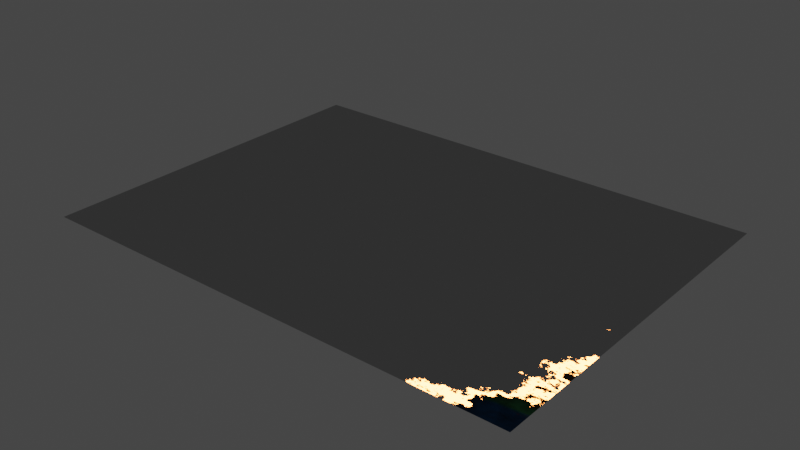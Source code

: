 # Source: burning_paper.blend  (saved by Blender 2.83.19; exported with 4.5.12 LTS)
import bpy
from mathutils import Matrix  # noqa: F401  (used for matrix-valued properties, if any)

bpy.ops.wm.read_factory_settings(use_empty=True)
scene = bpy.context.scene
scene.name = 'Scene'

# ---- collections
col_collection = bpy.data.collections.new('Collection'); scene.collection.children.link(col_collection)

# ---- materials (node trees are filled in below, after node groups)
mat_paper = bpy.data.materials.new('paper')
mat_paper.surface_render_method = 'BLENDED'
mat_paper.blend_method = 'BLEND'
mat_paper.use_transparent_shadow = False

# ---- node groups
ng_lava = bpy.data.node_groups.new('lava', 'ShaderNodeTree')
_N = ng_lava.nodes; _L = ng_lava.links

# ---- material node trees
mat_paper.use_nodes = True; mat_paper.node_tree.nodes.clear()
_N = mat_paper.node_tree.nodes; _L = mat_paper.node_tree.links
n0 = _N.new('ShaderNodeOutputMaterial'); n0.name = 'Material Output'; n0.location = (1215, 335)
n1 = _N.new('ShaderNodeEmission'); n1.name = 'Emission'; n1.location = (698, 443)
n1.inputs[1].default_value = 54.4
n2 = _N.new('ShaderNodeVectorMath'); n2.name = 'Vector Math'; n2.location = (-1549, 417)
n3 = _N.new('ShaderNodeVectorMath'); n3.name = 'Vector Math.003'; n3.location = (-1579, 239)
n3.operation = 'SCALE'
n3.inputs[0].default_value = (0.5, 0.5, 0.5)
n4 = _N.new('ShaderNodeVectorMath'); n4.name = 'Vector Math.002'; n4.location = (-1758, 293)
n4.operation = 'SCALE'
n5 = _N.new('ShaderNodeValue'); n5.name = 'Value'; n5.location = (-1930, 115)
n5.outputs[0].default_value = 0.6
n6 = _N.new('ShaderNodeVectorRotate'); n6.name = 'Vector Rotate'; n6.location = (-963, 494)
n6.inputs[3].default_value = 0.3491
n7 = _N.new('NodeReroute'); n7.name = 'Reroute.001'; n7.location = (-490, 626)
n7.width = 16
n7.socket_idname = 'NodeSocketFloat'
n8 = _N.new('NodeReroute'); n8.name = 'Reroute'; n8.location = (-477, 423)
n8.width = 16
n8.socket_idname = 'NodeSocketFloat'
n9 = _N.new('ShaderNodeMath'); n9.name = 'Math'; n9.location = (-309, 486)
n9.operation = 'COMPARE'
n9.inputs[2].default_value = 0.02
n10 = _N.new('ShaderNodeValToRGB'); n10.name = 'ColorRamp'; n10.location = (380, 507)
while len(n10.color_ramp.elements) > 1: n10.color_ramp.elements.remove(n10.color_ramp.elements[-1])
n10.color_ramp.elements[0].position = 0.0; n10.color_ramp.elements[0].color = (0.0, 0.0, 0.0, 1.0)
_e = n10.color_ramp.elements.new(1.0); _e.color = (1.0, 0.2125, 0.04706, 1.0)
n11 = _N.new('ShaderNodeTexCoord'); n11.name = 'Texture Coordinate'; n11.location = (-2078, 450)
n12 = _N.new('ShaderNodeTexNoise'); n12.name = 'Noise Texture'; n12.location = (-2144, 197)
n12.inputs[2].default_value = 7.0
n12.inputs[3].default_value = 16.0
n12.inputs[4].default_value = 0.7233
n12.inputs[8].default_value = 0.1
n13 = _N.new('ShaderNodeValue'); n13.name = 'Value.001'; n13.location = (-699, 673)
n13.outputs[0].default_value = 0.8655
n14 = _N.new('ShaderNodeMath'); n14.name = 'Math.003'; n14.location = (-300, 834)
n14.operation = 'GREATER_THAN'
n14.use_clamp = True
n14.inputs[2].default_value = 0.0
n15 = _N.new('ShaderNodeMath'); n15.name = 'Math.002'; n15.location = (-307, 672)
n15.operation = 'LESS_THAN'
n15.use_clamp = True
n15.inputs[2].default_value = 0.0
n16 = _N.new('ShaderNodeVectorMath'); n16.name = 'Vector Math.001'; n16.location = (-1329, 424)
n16.operation = 'SUBTRACT'
n17 = _N.new('ShaderNodeSeparateXYZ'); n17.name = 'Separate XYZ'; n17.location = (-751, 483)
n18 = _N.new('ShaderNodeBsdfTransparent'); n18.name = 'Transparent BSDF'; n18.location = (376, 242)
n19 = _N.new('ShaderNodeMixShader'); n19.name = 'Mix Shader.001'; n19.location = (800, 292)
n20 = _N.new('ShaderNodeMath'); n20.name = 'Math.001'; n20.location = (-377, -125)
n20.operation = 'SUBTRACT'
n20.inputs[2].default_value = 0.02
n21 = _N.new('ShaderNodeMath'); n21.name = 'Math.004'; n21.location = (-192, -142)
n21.operation = 'ABSOLUTE'
n21.inputs[1].default_value = 0.48
n21.inputs[2].default_value = 0.02
n22 = _N.new('ShaderNodeMapRange'); n22.name = 'Map Range'; n22.location = (-21, -119)
n22.inputs[2].default_value = 0.24
n22.inputs[3].default_value = 1.0
n22.inputs[4].default_value = 0.0
n23 = _N.new('ShaderNodeMix'); n23.name = 'Mix'; n23.location = (172, -231)
n23.data_type = 'RGBA'
n23.inputs[7].default_value = (0.01084, 0.002582, 0.0009881, 1.0)
n24 = _N.new('ShaderNodeTexVoronoi'); n24.name = 'Voronoi Texture'; n24.location = (-154, -356)
n24.voronoi_dimensions = '4D'
n24.distance = 'MINKOWSKI'
n24.feature = 'SMOOTH_F1'
n24.inputs[1].default_value = 2.1
n24.inputs[2].default_value = 7.6
n24.inputs[8].default_value = 0.6
n25 = _N.new('ShaderNodeGroup'); n25.name = 'Group'; n25.location = (676, -121)
n25.node_tree = ng_lava
n25.inputs[0].default_value = 2.7
n25.inputs[1].default_value = 1.2
n25.inputs[2].default_value = (1.0, 0.04185, 0.0, 1.0)
n25.inputs[3].default_value = 239.1
n26 = _N.new('ShaderNodeBsdfPrincipled'); n26.name = 'Principled BSDF'; n26.location = (349, -91)
n26.distribution = 'GGX'
n26.subsurface_method = 'BURLEY'
n26.inputs[2].default_value = 1.0
n26.inputs[3].default_value = 1.45
n26.inputs[27].default_value = (0.0, 0.0, 0.0, 1.0)
n26.inputs[28].default_value = 1.0
n27 = _N.new('ShaderNodeMixShader'); n27.name = 'Mix Shader'; n27.location = (995, 353)
_L.new(n8.outputs[0], n9.inputs[0])
_L.new(n9.outputs[0], n10.inputs[0])
_L.new(n2.outputs[0], n16.inputs[0])
_L.new(n12.outputs[1], n4.inputs[0])
_L.new(n16.outputs[0], n6.inputs[0])
_L.new(n4.outputs[0], n2.inputs[1])
_L.new(n3.outputs[0], n16.inputs[1])
_L.new(n5.outputs[0], n4.inputs[3])
_L.new(n5.outputs[0], n3.inputs[3])
_L.new(n10.outputs[0], n1.inputs[0])
_L.new(n18.outputs[0], n19.inputs[2])
_L.new(n7.outputs[0], n9.inputs[1])
_L.new(n7.outputs[0], n15.inputs[1])
_L.new(n8.outputs[0], n15.inputs[0])
_L.new(n15.outputs[0], n19.inputs[0])
_L.new(n19.outputs[0], n27.inputs[2])
_L.new(n1.outputs[0], n27.inputs[1])
_L.new(n8.outputs[0], n14.inputs[0])
_L.new(n7.outputs[0], n14.inputs[1])
_L.new(n6.outputs[0], n17.inputs[0])
_L.new(n23.outputs[2], n26.inputs[0])
_L.new(n7.outputs[0], n20.inputs[1])
_L.new(n8.outputs[0], n20.inputs[0])
_L.new(n17.outputs[0], n8.inputs[0])
_L.new(n13.outputs[0], n7.inputs[0])
_L.new(n20.outputs[0], n21.inputs[0])
_L.new(n21.outputs[0], n22.inputs[0])
_L.new(n22.outputs[0], n23.inputs[0])
_L.new(n11.outputs[2], n2.inputs[0])
_L.new(n24.outputs[1], n23.inputs[6])
_L.new(n26.outputs[0], n19.inputs[1])
_L.new(n27.outputs[0], n0.inputs[0])
n0.is_active_output = True

# ---- world
world_world = bpy.data.worlds.new('World'); scene.world = world_world
world_world.use_nodes = True; world_world.node_tree.nodes.clear()
_N = world_world.node_tree.nodes; _L = world_world.node_tree.links
n0 = _N.new('ShaderNodeOutputWorld'); n0.name = 'World Output'; n0.location = (300, 300)
n1 = _N.new('ShaderNodeBackground'); n1.name = 'Background'; n1.location = (10, 300)
n1.inputs[0].default_value = (0.05088, 0.05088, 0.05088, 1.0)
_L.new(n1.outputs[0], n0.inputs[0])
n0.is_active_output = True
world_world.color = (0.05088, 0.05088, 0.05088)
world_world.use_sun_shadow = False
world_world.sun_shadow_jitter_overblur = 0.0

# ---- meshes
me_plane = bpy.data.meshes.new('Plane')
me_plane.from_pydata([(-1.0, -1.0, 0.0), (1.0, -1.0, 0.0), (-1.0, 1.0, 0.0), (1.0, 1.0, 0.0)], [], [(0, 1, 3, 2)])
_uv = me_plane.uv_layers.new(name='UVMap')
_uv.uv.foreach_set('vector', [0.0, 0.0, 1.0, 0.0, 1.0, 1.0, 0.0, 1.0])
me_plane.materials.append(mat_paper)
me_plane.use_remesh_fix_poles = True
me_plane.use_remesh_preserve_attributes = False
me_plane.use_mirror_vertex_groups = False
me_plane.update()

# ---- objects
ob_plane = bpy.data.objects.new('Plane', me_plane)

# ---- transforms, parenting, visibility, modifiers, constraints
ob_plane.location = (0.0, 0.0, 0.0)
ob_plane.rotation_euler = (0.003491, 0.0, 0.0)
ob_plane.scale = (1.35, 1.0, 1.0)
ob_plane.lineart.crease_threshold = 0.0

# ---- collection membership
col_collection.objects.link(ob_plane)

# ---- scene / render settings (as saved in the file)
scene.frame_start = 1; scene.frame_end = 250; scene.frame_set(201)
scene.render.engine = 'BLENDER_EEVEE_NEXT'
scene.render.film_transparent = True
scene.cycles.use_denoising = False
scene.cycles.samples = 128
scene.cycles.sampling_pattern = 'TABULATED_SOBOL'
scene.cycles.use_adaptive_sampling = False
scene.cycles.use_light_tree = False
scene.view_settings.view_transform = 'Filmic'
bpy.context.view_layer.update()

# ---- added for rendering (the .blend has no active camera): camera
cam_auto = bpy.data.cameras.new('AutoCamera')
cam_auto.lens = 50.0
cam_auto.sensor_width = 36.0
cam_auto.clip_end = 1000.0
ob_auto_camera = bpy.data.objects.new('AutoCamera', cam_auto)
scene.collection.objects.link(ob_auto_camera)
ob_auto_camera.location = (3.10881, -3.73057, 2.48705)
ob_auto_camera.rotation_euler = (1.09748, -7.21219e-08, 0.694738)
scene.camera = ob_auto_camera
bpy.context.view_layer.update()
